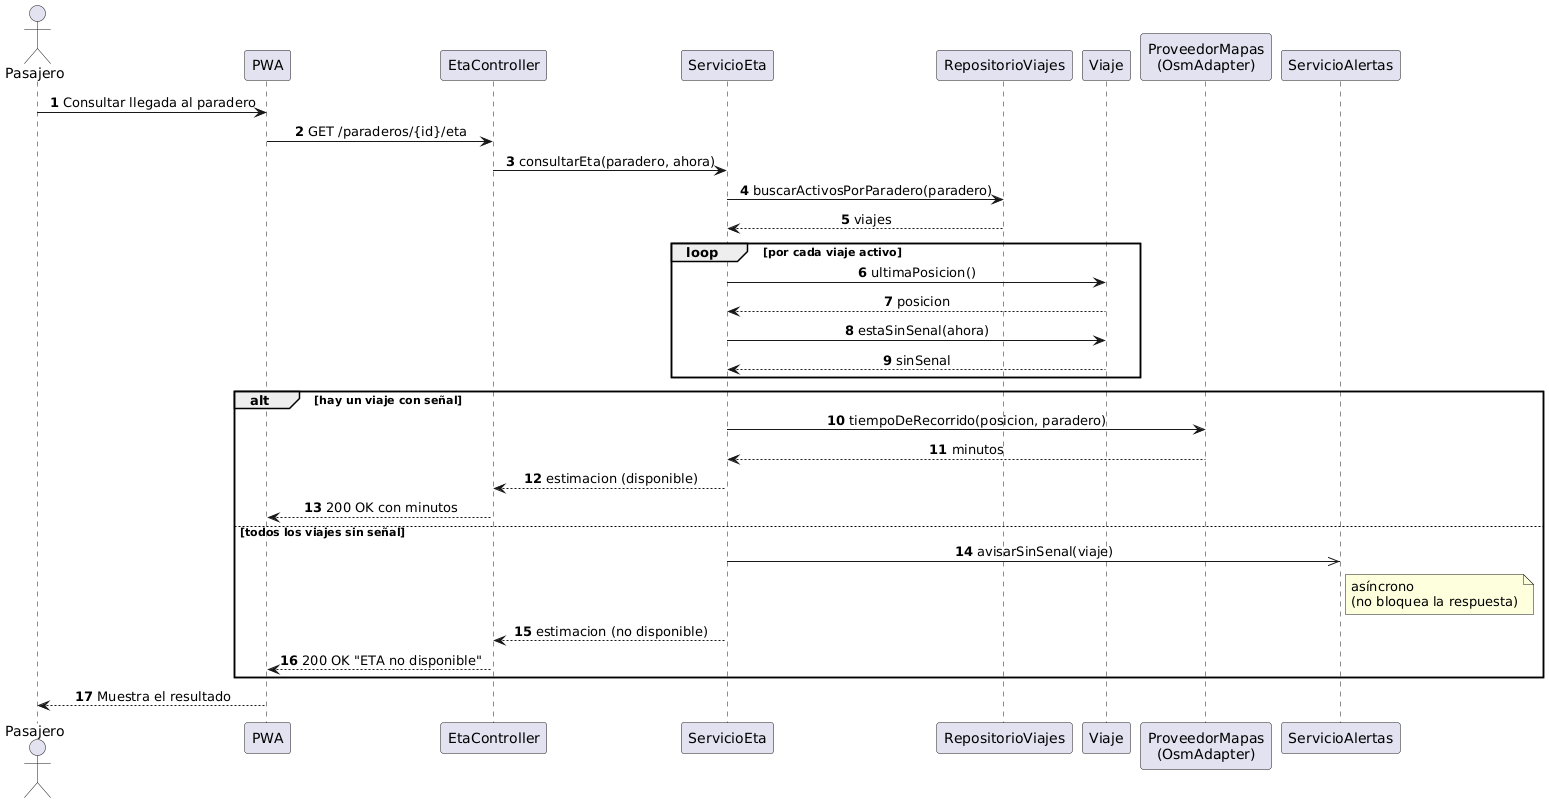

The diagram above was rendered by PlantUML. Its source (embedded in the PNG):
@startuml secuencia-consultar-eta
skinparam shadowing false
skinparam defaultFontName Arial
skinparam sequenceMessageAlign center
autonumber
actor Pasajero
participant "PWA" as UI
participant "EtaController" as C
participant "ServicioEta" as S
participant "RepositorioViajes" as R
participant "Viaje" as V
participant "ProveedorMapas\n(OsmAdapter)" as G
participant "ServicioAlertas" as A

Pasajero -> UI : Consultar llegada al paradero
UI -> C : GET /paraderos/{id}/eta
C -> S : consultarEta(paradero, ahora)
S -> R : buscarActivosPorParadero(paradero)
R --> S : viajes
loop por cada viaje activo
  S -> V : ultimaPosicion()
  V --> S : posicion
  S -> V : estaSinSenal(ahora)
  V --> S : sinSenal
end
alt hay un viaje con señal
  S -> G : tiempoDeRecorrido(posicion, paradero)
  G --> S : minutos
  S --> C : estimacion (disponible)
  C --> UI : 200 OK con minutos
else todos los viajes sin señal
  S ->> A : avisarSinSenal(viaje)
  note right of A : asíncrono\n(no bloquea la respuesta)
  S --> C : estimacion (no disponible)
  C --> UI : 200 OK "ETA no disponible"
end
UI --> Pasajero : Muestra el resultado
@enduml